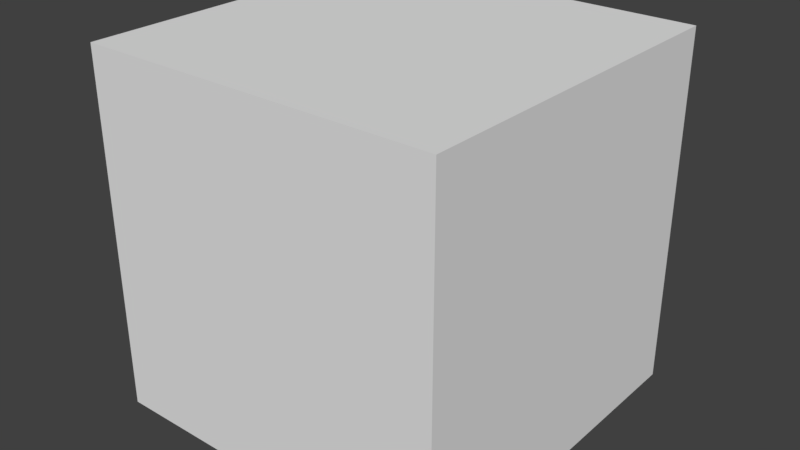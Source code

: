 # Source: quad_copter.blend  (saved by Blender 2.79.0; exported with 4.5.12 LTS)
import bpy
from mathutils import Matrix  # noqa: F401  (used for matrix-valued properties, if any)

bpy.ops.wm.read_factory_settings(use_empty=True)
scene = bpy.context.scene
scene.name = 'Scene'

# ---- collections
col_collection_1 = bpy.data.collections.new('Collection 1'); scene.collection.children.link(col_collection_1)

# ---- materials (node trees are filled in below, after node groups)
mat_material = bpy.data.materials.new('Material')
mat_material.alpha_threshold = 0.0
mat_material.use_transparent_shadow = False
mat_material.roughness = 0.5
mat_material.line_color = (0.0, 0.0, 0.0, 1.0)

# ---- material node trees

# ---- world
world_world = bpy.data.worlds.new('World'); scene.world = world_world
world_world.color = (0.05088, 0.05088, 0.05088)
world_world.use_sun_shadow = False
world_world.sun_shadow_jitter_overblur = 0.0
world_world.cycles.sampling_method = 'MANUAL'

# ---- meshes
me_cube = bpy.data.meshes.new('Cube')
me_cube.from_pydata([(1.0, 1.0, -1.0), (1.0, -1.0, -1.0), (-1.0, -1.0, -1.0), (-1.0, 1.0, -1.0), (1.0, 1.0, 1.0), (1.0, -1.0, 1.0), (-1.0, -1.0, 1.0), (-1.0, 1.0, 1.0)], [], [(0, 1, 2, 3), (4, 7, 6, 5), (0, 4, 5, 1), (1, 5, 6, 2), (2, 6, 7, 3), (4, 0, 3, 7)])
me_cube.materials.append(mat_material)
me_cube.use_remesh_preserve_volume = False
me_cube.use_remesh_preserve_attributes = False
me_cube.use_mirror_vertex_groups = False
me_cube.update()

# ---- objects
ob_cube = bpy.data.objects.new('Cube', me_cube)

# ---- transforms, parenting, visibility, modifiers, constraints
ob_cube.location = (0.0, 0.0, 0.0)
ob_cube.lock_rotations_4d = False
ob_cube.empty_display_type = 'ARROWS'
ob_cube.lineart.crease_threshold = 0.0

# ---- collection membership
col_collection_1.objects.link(ob_cube)

# ---- scene / render settings (as saved in the file)
scene.frame_start = 1; scene.frame_end = 250; scene.frame_set(1)
scene.render.engine = 'BLENDER_EEVEE_NEXT'
scene.render.resolution_percentage = 50
scene.render.dither_intensity = 0.0
scene.cycles.use_denoising = False
scene.cycles.samples = 128
scene.cycles.sampling_pattern = 'TABULATED_SOBOL'
scene.cycles.use_adaptive_sampling = False
scene.cycles.use_light_tree = False
scene.cycles.blur_glossy = 0.0
scene.cycles.sample_clamp_indirect = 0.0
scene.view_settings.view_transform = 'Standard'
bpy.context.view_layer.update()

# ---- added for rendering (the .blend has no active camera and no usable light): camera, sun
cam_auto = bpy.data.cameras.new('AutoCamera')
cam_auto.lens = 50.0
cam_auto.sensor_width = 36.0
cam_auto.clip_end = 1000.0
ob_auto_camera = bpy.data.objects.new('AutoCamera', cam_auto)
scene.collection.objects.link(ob_auto_camera)
ob_auto_camera.location = (3.20507, -3.84609, 2.56406)
ob_auto_camera.rotation_euler = (1.09748, -7.21219e-08, 0.694738)
scene.camera = ob_auto_camera
light_auto_sun = bpy.data.lights.new('AutoSun', 'SUN')
light_auto_sun.energy = 3.0
light_auto_sun.angle = 0.0523599
ob_auto_sun = bpy.data.objects.new('AutoSun', light_auto_sun)
scene.collection.objects.link(ob_auto_sun)
ob_auto_sun.rotation_euler = (0.872665, 0.174533, 0.523599)
bpy.context.view_layer.update()
